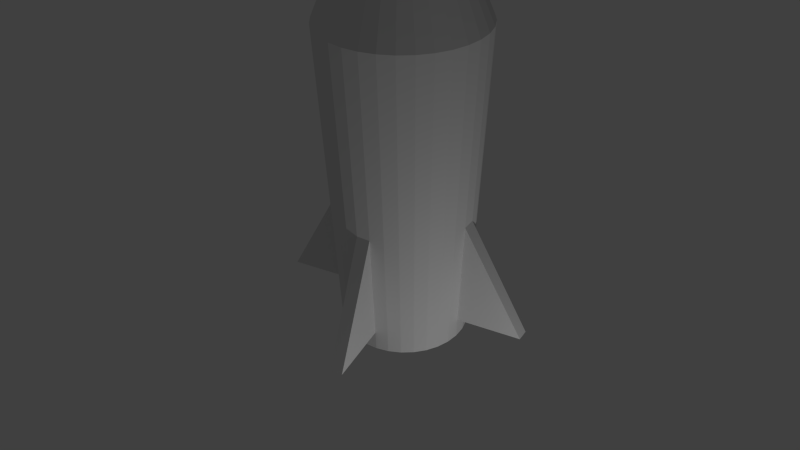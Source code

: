 # Source: Rakete.blend  (saved by Blender 2.69.0; exported with 4.5.12 LTS)
import bpy
from mathutils import Matrix  # noqa: F401  (used for matrix-valued properties, if any)

bpy.ops.wm.read_factory_settings(use_empty=True)
scene = bpy.context.scene
scene.name = 'Scene'

# ---- collections
col_collection_1 = bpy.data.collections.new('Collection 1'); scene.collection.children.link(col_collection_1)

# ---- materials (node trees are filled in below, after node groups)
mat_material = bpy.data.materials.new('Material')
mat_material.alpha_threshold = 0.0
mat_material.use_transparent_shadow = False
mat_material.roughness = 0.5
mat_material.line_color = (0.0, 0.0, 0.0, 1.0)

# ---- material node trees

# ---- world
world_world = bpy.data.worlds.new('World'); scene.world = world_world
world_world.color = (0.05088, 0.05088, 0.05088)
world_world.use_sun_shadow = False
world_world.sun_shadow_jitter_overblur = 0.0
world_world.cycles.sampling_method = 'MANUAL'
world_world.cycles.sample_map_resolution = 256

# ---- cameras
cam_camera = bpy.data.cameras.new('Camera')
cam_camera.clip_end = 100.0
cam_camera.lens = 35.0
cam_camera.sensor_width = 32.0
cam_camera.sensor_height = 18.0
cam_camera.ortho_scale = 7.314
cam_camera.dof.focus_distance = 0.0
cam_camera.dof.aperture_fstop = 128.0

# ---- lights
light_lamp = bpy.data.lights.new('Lamp', 'POINT')
light_lamp.transmission_factor = 0.0
light_lamp.cutoff_distance = 30.0
light_lamp.energy = 100.0
light_lamp.shadow_buffer_clip_start = 1.001
light_lamp.shadow_soft_size = 0.1
light_lamp.shadow_maximum_resolution = 0.006
light_lamp.use_absolute_resolution = True
light_lamp.cycles.use_multiple_importance_sampling = False

# ---- meshes
me_cylinder = bpy.data.meshes.new('Cylinder')
me_cylinder.from_pydata([(2.151e-08, 0.8188, 0.03399), (0.0, 1.0, 2.034), (0.1597, 0.8031, 0.03399), (0.1951, 0.9808, 2.034), (0.3134, 0.7565, 0.03399), (0.3827, 0.9239, 2.034), (0.4549, 0.6808, 0.03399), (0.5556, 0.8315, 2.034), (0.579, 0.579, 0.03399), (0.7071, 0.7071, 2.034), (0.6808, 0.4549, 0.03399), (0.8315, 0.5556, 2.034), (0.7565, 0.3134, 0.03399), (0.9239, 0.3827, 2.034), (0.8031, 0.1597, 0.03399), (0.9808, 0.1951, 2.034), (0.8188, 1.135e-07, 0.03399), (1.0, 7.55e-08, 2.034), (0.8031, -0.1597, 0.03399), (0.9808, -0.1951, 2.034), (0.7565, -0.3134, 0.03399), (0.9239, -0.3827, 2.034), (0.6808, -0.4549, 0.03399), (0.8315, -0.5556, 2.034), (0.579, -0.579, 0.03399), (0.7071, -0.7071, 2.034), (0.4549, -0.6808, 0.03399), (0.5556, -0.8315, 2.034), (0.3134, -0.7565, 0.03399), (0.3827, -0.9239, 2.034), (0.1597, -0.8031, 0.03399), (0.1951, -0.9808, 2.034), (-2.453e-07, -0.8188, 0.03399), (-3.258e-07, -1.0, 2.034), (-0.1597, -0.8031, 0.03399), (-0.1951, -0.9808, 2.034), (-0.3134, -0.7565, 0.03399), (-0.3827, -0.9239, 2.034), (-0.4549, -0.6808, 0.03399), (-0.5556, -0.8315, 2.034), (-0.579, -0.579, 0.03399), (-0.7071, -0.7071, 2.034), (-0.6808, -0.4549, 0.03399), (-0.8315, -0.5556, 2.034), (-0.7565, -0.3134, 0.03399), (-0.9239, -0.3827, 2.034), (-0.8031, -0.1597, 0.03399), (-0.9808, -0.1951, 2.034), (-0.8188, 8.423e-07, 0.03399), (-1.0, 9.656e-07, 2.034), (-0.8031, 0.1597, 0.03399), (-0.9808, 0.1951, 2.034), (-0.7565, 0.3134, 0.03399), (-0.9239, 0.3827, 2.034), (-0.6808, 0.4549, 0.03399), (-0.8315, 0.5556, 2.034), (-0.579, 0.579, 0.03399), (-0.7071, 0.7071, 2.034), (-0.4549, 0.6808, 0.03399), (-0.5556, 0.8315, 2.034), (-0.3134, 0.7565, 0.03399), (-0.3827, 0.9239, 2.034), (-0.1597, 0.8031, 0.03399), (-0.1951, 0.9808, 2.034), (-1.746e-07, 0.03719, 3.143), (0.007255, 0.03647, 3.143), (0.01423, 0.03436, 3.143), (0.02066, 0.03092, 3.143), (0.0263, 0.0263, 3.143), (0.03092, 0.02066, 3.143), (0.03436, 0.01423, 3.143), (0.03647, 0.007256, 3.143), (0.03719, 2.772e-07, 3.143), (0.03647, -0.007255, 3.143), (0.03436, -0.01423, 3.143), (0.03092, -0.02066, 3.143), (0.0263, -0.0263, 3.143), (0.02066, -0.03092, 3.143), (0.01423, -0.03436, 3.143), (0.007255, -0.03647, 3.143), (-1.867e-07, -0.03719, 3.143), (-0.007255, -0.03647, 3.143), (-0.01423, -0.03436, 3.143), (-0.02066, -0.03092, 3.143), (-0.0263, -0.0263, 3.143), (-0.03092, -0.02066, 3.143), (-0.03436, -0.01423, 3.143), (-0.03647, -0.007255, 3.143), (-0.03719, 3.103e-07, 3.143), (-0.03647, 0.007256, 3.143), (-0.03436, 0.01423, 3.143), (-0.03092, 0.02066, 3.143), (-0.0263, 0.0263, 3.143), (-0.02066, 0.03092, 3.143), (-0.01423, 0.03436, 3.143), (-0.007255, 0.03647, 3.143), (1.248e-08, 0.8949, 0.8734), (0.1746, 0.8777, 0.8734), (0.3425, 0.8268, 0.8734), (0.4972, 0.7441, 0.8734), (0.6328, 0.6328, 0.8734), (0.7441, 0.4972, 0.8734), (0.8268, 0.3425, 0.8734), (0.8777, 0.1746, 0.8734), (0.8949, 9.752e-08, 0.8734), (0.8777, -0.1746, 0.8734), (0.8268, -0.3425, 0.8734), (0.7441, -0.4972, 0.8734), (0.6328, -0.6328, 0.8734), (0.4972, -0.7441, 0.8734), (0.3425, -0.8268, 0.8734), (0.1746, -0.8777, 0.8734), (-2.791e-07, -0.8949, 0.8734), (-0.1746, -0.8777, 0.8734), (-0.3425, -0.8268, 0.8734), (-0.4972, -0.7441, 0.8734), (-0.6328, -0.6328, 0.8734), (-0.7441, -0.4972, 0.8734), (-0.8268, -0.3425, 0.8734), (-0.8777, -0.1746, 0.8734), (-0.8949, 8.94e-07, 0.8734), (-0.8777, 0.1746, 0.8734), (-0.8268, 0.3425, 0.8734), (-0.7441, 0.4972, 0.8734), (-0.6328, 0.6328, 0.8734), (-0.4972, 0.7441, 0.8734), (-0.3425, 0.8268, 0.8734), (-0.1746, 0.8777, 0.8734), (0.1621, 0.8148, 0.1658), (0.3179, 0.7675, 0.1658), (0.4616, 0.6908, 0.1658), (0.5874, 0.5874, 0.1658), (0.6908, 0.4616, 0.1658), (0.7675, 0.3179, 0.1658), (0.8148, 0.1621, 0.1658), (0.8308, 1.109e-07, 0.1658), (0.8148, -0.1621, 0.1658), (0.7675, -0.3179, 0.1658), (0.6908, -0.4616, 0.1658), (0.5874, -0.5874, 0.1658), (0.4616, -0.6908, 0.1658), (0.3179, -0.7675, 0.1658), (0.1621, -0.8148, 0.1658), (-2.506e-07, -0.8308, 0.1658), (-0.1621, -0.8148, 0.1658), (-0.3179, -0.7675, 0.1658), (-0.4616, -0.6908, 0.1658), (-0.5874, -0.5874, 0.1658), (-0.6908, -0.4616, 0.1658), (-0.7675, -0.3179, 0.1658), (-0.8148, -0.1621, 0.1658), (-0.8308, 8.504e-07, 0.1658), (-0.8148, 0.1621, 0.1658), (-0.7675, 0.3179, 0.1658), (-0.6908, 0.4616, 0.1658), (-0.5874, 0.5874, 0.1658), (-0.4616, 0.6908, 0.1658), (-0.3179, 0.7675, 0.1658), (-0.1621, 0.8148, 0.1658), (2.009e-08, 0.8308, 0.1658), (0.1621, 0.8148, 0.1658), (2.009e-08, 0.8308, 0.1658), (0.1621, 1.646, 0.1658), (2.009e-08, 1.662, 0.1658), (-1.662, 8.504e-07, 0.1658), (-1.646, 0.1621, 0.1658), (-2.506e-07, -1.662, 0.1658), (-0.1621, -1.646, 0.1658), (1.662, 1.109e-07, 0.1658), (1.646, -0.1621, 0.1658)], [], [(96, 1, 3, 97), (97, 3, 5, 98), (98, 5, 7, 99), (99, 7, 9, 100), (100, 9, 11, 101), (101, 11, 13, 102), (102, 13, 15, 103), (103, 15, 17, 104), (104, 17, 19, 105), (105, 19, 21, 106), (106, 21, 23, 107), (107, 23, 25, 108), (108, 25, 27, 109), (109, 27, 29, 110), (110, 29, 31, 111), (111, 31, 33, 112), (112, 33, 35, 113), (113, 35, 37, 114), (114, 37, 39, 115), (115, 39, 41, 116), (116, 41, 43, 117), (117, 43, 45, 118), (118, 45, 47, 119), (119, 47, 49, 120), (120, 49, 51, 121), (121, 51, 53, 122), (122, 53, 55, 123), (123, 55, 57, 124), (124, 57, 59, 125), (125, 59, 61, 126), (63, 61, 94, 95), (127, 63, 1, 96), (126, 61, 63, 127), (0, 2, 4, 6, 8, 10, 12, 14, 16, 18, 20, 22, 24, 26, 28, 30, 32, 34, 36, 38, 40, 42, 44, 46, 48, 50, 52, 54, 56, 58, 60, 62), (65, 64, 95, 94, 93, 92, 91, 90, 89, 88, 87, 86, 85, 84, 83, 82, 81, 80, 79, 78, 77, 76, 75, 74, 73, 72, 71, 70, 69, 68, 67, 66), (41, 39, 83, 84), (19, 17, 72, 73), (47, 45, 86, 87), (25, 23, 75, 76), (53, 51, 89, 90), (9, 7, 67, 68), (31, 29, 78, 79), (59, 57, 92, 93), (37, 35, 81, 82), (15, 13, 70, 71), (1, 63, 95, 64), (43, 41, 84, 85), (21, 19, 73, 74), (49, 47, 87, 88), (5, 3, 65, 66), (27, 25, 76, 77), (55, 53, 90, 91), (11, 9, 68, 69), (33, 31, 79, 80), (61, 59, 93, 94), (39, 37, 82, 83), (3, 1, 64, 65), (17, 15, 71, 72), (45, 43, 85, 86), (23, 21, 74, 75), (51, 49, 88, 89), (7, 5, 66, 67), (29, 27, 77, 78), (57, 55, 91, 92), (35, 33, 80, 81), (13, 11, 69, 70), (159, 96, 97, 128), (128, 97, 98, 129), (129, 98, 99, 130), (130, 99, 100, 131), (131, 100, 101, 132), (132, 101, 102, 133), (133, 102, 103, 134), (134, 103, 104, 135), (135, 104, 105, 136), (136, 105, 106, 137), (137, 106, 107, 138), (138, 107, 108, 139), (139, 108, 109, 140), (140, 109, 110, 141), (141, 110, 111, 142), (142, 111, 112, 143), (143, 112, 113, 144), (144, 113, 114, 145), (145, 114, 115, 146), (146, 115, 116, 147), (147, 116, 117, 148), (148, 117, 118, 149), (149, 118, 119, 150), (150, 119, 120, 151), (151, 120, 121, 152), (152, 121, 122, 153), (153, 122, 123, 154), (154, 123, 124, 155), (155, 124, 125, 156), (156, 125, 126, 157), (158, 127, 96, 159), (157, 126, 127, 158), (0, 159, 128, 2), (2, 128, 129, 4), (4, 129, 130, 6), (6, 130, 131, 8), (8, 131, 132, 10), (10, 132, 133, 12), (12, 133, 134, 14), (14, 134, 135, 16), (16, 135, 136, 18), (18, 136, 137, 20), (20, 137, 138, 22), (22, 138, 139, 24), (24, 139, 140, 26), (26, 140, 141, 28), (28, 141, 142, 30), (30, 142, 143, 32), (32, 143, 144, 34), (34, 144, 145, 36), (36, 145, 146, 38), (38, 146, 147, 40), (40, 147, 148, 42), (42, 148, 149, 44), (44, 149, 150, 46), (46, 150, 151, 48), (48, 151, 152, 50), (50, 152, 153, 52), (52, 153, 154, 54), (54, 154, 155, 56), (56, 155, 156, 58), (58, 156, 157, 60), (62, 158, 159, 0), (60, 157, 158, 62), (128, 159, 161, 160), (160, 161, 163, 162), (163, 96, 97, 162), (152, 151, 164, 165), (164, 120, 121, 165), (144, 143, 166, 167), (166, 112, 113, 167), (136, 135, 168, 169), (168, 104, 105, 169), (168, 135, 104), (136, 169, 105), (166, 143, 112), (144, 167, 113), (164, 151, 120), (152, 165, 121), (161, 159, 96, 163), (128, 160, 162, 97)])
_uv = me_cylinder.uv_layers.new(name='UVMap')
_uv.uv.foreach_set('vector', [0.3881, 0.8783, 0.1813, 0.8783, 0.1816, 0.8437, 0.3884, 0.8474, 0.3884, 0.8474, 0.1816, 0.8437, 0.1825, 0.8104, 0.3891, 0.8176, 0.3891, 0.8176, 0.1825, 0.8104, 0.1839, 0.7798, 0.3904, 0.7901, 0.3904, 0.7901, 0.1839, 0.7798, 0.1858, 0.7529, 0.3921, 0.7661, 0.3921, 0.7397, 0.1858, 0.7529, 0.1839, 0.726, 0.3904, 0.7156, 0.3904, 0.7156, 0.1839, 0.726, 0.1825, 0.6953, 0.3891, 0.6882, 0.3891, 0.6882, 0.1825, 0.6953, 0.1816, 0.662, 0.3884, 0.6584, 0.3884, 0.6584, 0.1816, 0.662, 0.1813, 0.6274, 0.3881, 0.6274, 0.3881, 0.6274, 0.1813, 0.6274, 0.1816, 0.5928, 0.3884, 0.5964, 0.3884, 0.5964, 0.1816, 0.5928, 0.1825, 0.5595, 0.3891, 0.5666, 0.3891, 0.5666, 0.1825, 0.5595, 0.1839, 0.5288, 0.3904, 0.5392, 0.3904, 0.5392, 0.1839, 0.5288, 0.1858, 0.5019, 0.3921, 0.5151, 0.3921, 0.2378, 0.1858, 0.251, 0.1839, 0.2241, 0.3904, 0.2137, 0.3904, 0.2137, 0.1839, 0.2241, 0.1825, 0.1934, 0.3891, 0.1862, 0.3891, 0.1862, 0.1825, 0.1934, 0.1816, 0.1601, 0.3884, 0.1565, 0.3884, 0.1565, 0.1816, 0.1601, 0.1813, 0.1255, 0.3881, 0.1255, 0.3881, 0.1255, 0.1813, 0.1255, 0.1816, 0.09086, 0.3884, 0.0945, 0.3884, 0.0945, 0.1816, 0.09086, 0.1825, 0.05757, 0.3891, 0.06471, 0.3891, 0.06471, 0.1825, 0.05757, 0.1839, 0.02689, 0.3904, 0.03725, 0.3904, 0.03725, 0.1839, 0.02689, 0.1858, 0.0, 0.3921, 0.01319, 0.3921, 0.4887, 0.1858, 0.5019, 0.1839, 0.475, 0.3904, 0.4647, 0.3904, 0.4647, 0.1839, 0.475, 0.1825, 0.4443, 0.3891, 0.4372, 0.3891, 0.4372, 0.1825, 0.4443, 0.1816, 0.411, 0.3884, 0.4074, 0.3884, 0.4074, 0.1816, 0.411, 0.1813, 0.3764, 0.3881, 0.3764, 0.3881, 0.3764, 0.1813, 0.3764, 0.1816, 0.3418, 0.3884, 0.3455, 0.3884, 0.3455, 0.1816, 0.3418, 0.1825, 0.3085, 0.3891, 0.3157, 0.3891, 0.3157, 0.1825, 0.3085, 0.1839, 0.2778, 0.3904, 0.2882, 0.3904, 0.2882, 0.1839, 0.2778, 0.1858, 0.251, 0.3921, 0.2641, 0.3921, 0.9906, 0.1858, 1.004, 0.1839, 0.9769, 0.3904, 0.9666, 0.3904, 0.9666, 0.1839, 0.9769, 0.1825, 0.9462, 0.3891, 0.9391, 0.1816, 0.913, 0.1825, 0.9462, 4.315e-05, 0.8809, 1.092e-05, 0.8796, 0.3884, 0.9093, 0.1816, 0.913, 0.1813, 0.8783, 0.3881, 0.8783, 0.3891, 0.9391, 0.1825, 0.9462, 0.1816, 0.913, 0.3884, 0.9093, 0.5413, 0.3431, 0.5469, 0.3151, 0.5578, 0.2888, 0.5736, 0.2651, 0.5938, 0.245, 0.6174, 0.2292, 0.6438, 0.2183, 0.6717, 0.2127, 0.7002, 0.2127, 0.7281, 0.2183, 0.7544, 0.2292, 0.7781, 0.245, 0.7982, 0.2651, 0.8141, 0.2888, 0.825, 0.3151, 0.8305, 0.3431, 0.8305, 0.3715, 0.825, 0.3995, 0.8141, 0.4258, 0.7982, 0.4495, 0.7781, 0.4696, 0.7544, 0.4855, 0.7281, 0.4964, 0.7002, 0.5019, 0.6717, 0.5019, 0.6438, 0.4964, 0.6174, 0.4855, 0.5938, 0.4696, 0.5736, 0.4495, 0.5578, 0.4258, 0.5469, 0.3995, 0.5413, 0.3715, 0.6988, 0.6671, 0.6987, 0.6659, 0.6988, 0.6646, 0.6992, 0.6633, 0.6998, 0.6622, 0.7006, 0.6612, 0.7016, 0.6604, 0.7027, 0.6598, 0.704, 0.6594, 0.7053, 0.6593, 0.7066, 0.6594, 0.7078, 0.6598, 0.7089, 0.6604, 0.7099, 0.6612, 0.7108, 0.6622, 0.7114, 0.6633, 0.7117, 0.6646, 0.7119, 0.6659, 0.7117, 0.6671, 0.7114, 0.6684, 0.7108, 0.6695, 0.7099, 0.6705, 0.7089, 0.6713, 0.7078, 0.6719, 0.7066, 0.6723, 0.7053, 0.6725, 0.704, 0.6723, 0.7027, 0.6719, 0.7016, 0.6713, 0.7006, 0.6705, 0.6998, 0.6695, 0.6992, 0.6684, 0.8307, 0.5404, 0.8528, 0.5673, 0.7108, 0.6622, 0.7099, 0.6612, 0.1816, 0.5928, 0.1813, 0.6274, 0.0, 0.6274, 1.092e-05, 0.6261, 0.1816, 0.411, 0.1825, 0.4443, 4.315e-05, 0.379, 1.092e-05, 0.3777, 0.8307, 0.7913, 0.8039, 0.8134, 0.7089, 0.6713, 0.7099, 0.6705, 0.1825, 0.3085, 0.1816, 0.3418, 1.092e-05, 0.3751, 4.315e-05, 0.3739, 0.5798, 0.7913, 0.5577, 0.7644, 0.6998, 0.6695, 0.7006, 0.6705, 0.1816, 0.1601, 0.1825, 0.1934, 4.315e-05, 0.128, 1.092e-05, 0.1268, 0.5577, 0.5673, 0.5798, 0.5404, 0.7006, 0.6612, 0.6998, 0.6622, 0.1825, 0.05757, 0.1816, 0.09086, 1.092e-05, 0.1242, 4.32e-05, 0.123, 0.1816, 0.662, 0.1825, 0.6953, 4.315e-05, 0.6299, 1.092e-05, 0.6287, 0.1813, 0.8783, 0.1816, 0.913, 1.092e-05, 0.8796, 0.0, 0.8783, 0.8039, 0.5183, 0.8307, 0.5404, 0.7099, 0.6612, 0.7089, 0.6604, 0.1825, 0.5595, 0.1816, 0.5928, 1.092e-05, 0.6261, 4.315e-05, 0.6249, 0.1813, 0.3764, 0.1816, 0.411, 1.092e-05, 0.3777, 0.0, 0.3764, 0.1825, 0.8104, 0.1816, 0.8437, 1.092e-05, 0.8771, 4.315e-05, 0.8758, 0.8528, 0.7644, 0.8307, 0.7913, 0.7099, 0.6705, 0.7108, 0.6695, 0.6067, 0.5183, 0.6374, 0.5019, 0.7027, 0.6598, 0.7016, 0.6604, 0.6067, 0.8134, 0.5798, 0.7913, 0.7006, 0.6705, 0.7016, 0.6713, 0.1813, 0.1255, 0.1816, 0.1601, 1.092e-05, 0.1268, 0.0, 0.1255, 0.5413, 0.5979, 0.5577, 0.5673, 0.6998, 0.6622, 0.6992, 0.6633, 0.8528, 0.5673, 0.8692, 0.5979, 0.7114, 0.6633, 0.7108, 0.6622, 0.1816, 0.8437, 0.1813, 0.8783, 0.0, 0.8783, 1.092e-05, 0.8771, 0.1813, 0.6274, 0.1816, 0.662, 1.092e-05, 0.6287, 0.0, 0.6274, 0.7732, 0.5019, 0.8039, 0.5183, 0.7089, 0.6604, 0.7078, 0.6598, 0.8039, 0.8134, 0.7732, 0.8298, 0.7078, 0.6719, 0.7089, 0.6713, 0.1816, 0.3418, 0.1813, 0.3764, 0.0, 0.3764, 1.092e-05, 0.3751, 0.5577, 0.7644, 0.5413, 0.7338, 0.6992, 0.6684, 0.6998, 0.6695, 0.8692, 0.7338, 0.8528, 0.7644, 0.7108, 0.6695, 0.7114, 0.6684, 0.5798, 0.5404, 0.6067, 0.5183, 0.7016, 0.6604, 0.7006, 0.6612, 0.1816, 0.09086, 0.1813, 0.1255, 0.0, 0.1255, 1.092e-05, 0.1242, 0.6374, 0.8298, 0.6067, 0.8134, 0.7016, 0.6713, 0.7027, 0.6719, 0.5142, 0.8783, 0.3881, 0.8783, 0.3884, 0.8474, 0.5144, 0.8496, 0.5144, 0.8496, 0.3884, 0.8474, 0.3891, 0.8176, 0.5151, 0.8219, 0.5151, 0.8219, 0.3891, 0.8176, 0.3904, 0.7901, 0.5163, 0.7964, 0.5163, 0.7964, 0.3904, 0.7901, 0.3921, 0.7661, 0.5179, 0.7741, 0.5179, 0.7316, 0.3921, 0.7397, 0.3904, 0.7156, 0.5163, 0.7093, 0.5163, 0.7093, 0.3904, 0.7156, 0.3891, 0.6882, 0.5151, 0.6838, 0.5151, 0.6838, 0.3891, 0.6882, 0.3884, 0.6584, 0.5144, 0.6561, 0.5144, 0.6561, 0.3884, 0.6584, 0.3881, 0.6274, 0.5142, 0.6274, 0.5142, 0.6274, 0.3881, 0.6274, 0.3884, 0.5964, 0.5144, 0.5986, 0.5144, 0.5986, 0.3884, 0.5964, 0.3891, 0.5666, 0.5151, 0.571, 0.5151, 0.571, 0.3891, 0.5666, 0.3904, 0.5392, 0.5163, 0.5455, 0.5163, 0.5455, 0.3904, 0.5392, 0.3921, 0.5151, 0.5179, 0.5231, 0.5179, 0.2297, 0.3921, 0.2378, 0.3904, 0.2137, 0.5163, 0.2074, 0.5163, 0.2074, 0.3904, 0.2137, 0.3891, 0.1862, 0.5151, 0.1819, 0.5151, 0.1819, 0.3891, 0.1862, 0.3884, 0.1565, 0.5144, 0.1542, 0.5144, 0.1542, 0.3884, 0.1565, 0.3881, 0.1255, 0.5142, 0.1255, 0.5142, 0.1255, 0.3881, 0.1255, 0.3884, 0.0945, 0.5144, 0.09672, 0.5144, 0.09672, 0.3884, 0.0945, 0.3891, 0.06471, 0.5151, 0.06906, 0.5151, 0.06906, 0.3891, 0.06471, 0.3904, 0.03725, 0.5163, 0.04357, 0.5163, 0.04357, 0.3904, 0.03725, 0.3921, 0.01319, 0.5179, 0.02123, 0.5179, 0.4807, 0.3921, 0.4887, 0.3904, 0.4647, 0.5163, 0.4583, 0.5163, 0.4583, 0.3904, 0.4647, 0.3891, 0.4372, 0.5151, 0.4328, 0.5151, 0.4328, 0.3891, 0.4372, 0.3884, 0.4074, 0.5144, 0.4052, 0.5144, 0.4052, 0.3884, 0.4074, 0.3881, 0.3764, 0.5142, 0.3764, 0.5142, 0.3764, 0.3881, 0.3764, 0.3884, 0.3455, 0.5144, 0.3477, 0.5144, 0.3477, 0.3884, 0.3455, 0.3891, 0.3157, 0.5151, 0.32, 0.5151, 0.32, 0.3891, 0.3157, 0.3904, 0.2882, 0.5163, 0.2945, 0.5163, 0.2945, 0.3904, 0.2882, 0.3921, 0.2641, 0.5179, 0.2722, 0.5179, 0.9826, 0.3921, 0.9906, 0.3904, 0.9666, 0.5163, 0.9602, 0.5163, 0.9602, 0.3904, 0.9666, 0.3891, 0.9391, 0.5151, 0.9348, 0.5144, 0.9071, 0.3884, 0.9093, 0.3881, 0.8783, 0.5142, 0.8783, 0.5151, 0.9348, 0.3891, 0.9391, 0.3884, 0.9093, 0.5144, 0.9071, 0.5377, 0.8783, 0.5142, 0.8783, 0.5144, 0.8496, 0.5379, 0.85, 0.5379, 0.85, 0.5144, 0.8496, 0.5151, 0.8219, 0.5386, 0.8227, 0.5386, 0.8227, 0.5151, 0.8219, 0.5163, 0.7964, 0.5398, 0.7976, 0.5398, 0.7976, 0.5163, 0.7964, 0.5179, 0.7741, 0.5413, 0.7756, 0.5413, 0.7301, 0.5179, 0.7316, 0.5163, 0.7093, 0.5398, 0.7081, 0.5398, 0.7081, 0.5163, 0.7093, 0.5151, 0.6838, 0.5386, 0.683, 0.5386, 0.683, 0.5151, 0.6838, 0.5144, 0.6561, 0.5379, 0.6557, 0.5379, 0.6557, 0.5144, 0.6561, 0.5142, 0.6274, 0.5377, 0.6274, 0.5377, 0.6274, 0.5142, 0.6274, 0.5144, 0.5986, 0.5379, 0.599, 0.5379, 0.599, 0.5144, 0.5986, 0.5151, 0.571, 0.5386, 0.5718, 0.5386, 0.5718, 0.5151, 0.571, 0.5163, 0.5455, 0.5398, 0.5467, 0.5398, 0.5467, 0.5163, 0.5455, 0.5179, 0.5231, 0.5413, 0.5246, 0.5413, 0.2282, 0.5179, 0.2297, 0.5163, 0.2074, 0.5398, 0.2062, 0.5398, 0.2062, 0.5163, 0.2074, 0.5151, 0.1819, 0.5386, 0.1811, 0.5386, 0.1811, 0.5151, 0.1819, 0.5144, 0.1542, 0.5379, 0.1538, 0.5379, 0.1538, 0.5144, 0.1542, 0.5142, 0.1255, 0.5377, 0.1255, 0.5377, 0.1255, 0.5142, 0.1255, 0.5144, 0.09672, 0.5379, 0.09713, 0.5379, 0.09713, 0.5144, 0.09672, 0.5151, 0.06906, 0.5386, 0.06987, 0.5386, 0.06987, 0.5151, 0.06906, 0.5163, 0.04357, 0.5398, 0.04475, 0.5398, 0.04475, 0.5163, 0.04357, 0.5179, 0.02123, 0.5413, 0.02273, 0.5413, 0.4792, 0.5179, 0.4807, 0.5163, 0.4583, 0.5398, 0.4572, 0.5398, 0.4572, 0.5163, 0.4583, 0.5151, 0.4328, 0.5386, 0.432, 0.5386, 0.432, 0.5151, 0.4328, 0.5144, 0.4052, 0.5379, 0.4048, 0.5379, 0.4048, 0.5144, 0.4052, 0.5142, 0.3764, 0.5377, 0.3764, 0.5377, 0.3764, 0.5142, 0.3764, 0.5144, 0.3477, 0.5379, 0.3481, 0.5379, 0.3481, 0.5144, 0.3477, 0.5151, 0.32, 0.5386, 0.3208, 0.5386, 0.3208, 0.5151, 0.32, 0.5163, 0.2945, 0.5398, 0.2957, 0.5398, 0.2957, 0.5163, 0.2945, 0.5179, 0.2722, 0.5413, 0.2737, 0.5413, 0.9811, 0.5179, 0.9826, 0.5163, 0.9602, 0.5398, 0.9591, 0.5398, 0.9591, 0.5163, 0.9602, 0.5151, 0.9348, 0.5386, 0.9339, 0.5379, 0.9067, 0.5144, 0.9071, 0.5142, 0.8783, 0.5377, 0.8783, 0.5386, 0.9339, 0.5151, 0.9348, 0.5144, 0.9071, 0.5379, 0.9067, 0.0, 0.0, 0.0, 0.0, 0.0, 0.0, 0.0, 0.0, 0.7915, 0.8298, 0.8203, 0.8326, 0.8203, 0.9801, 0.7915, 0.9773, 1.0, 0.5476, 1.0, 0.6837, 0.969, 0.6868, 0.9712, 0.5504, 0.9591, 0.3979, 0.9303, 0.395, 0.9303, 0.2475, 0.9591, 0.2504, 0.9901, 0.2475, 0.9901, 0.3837, 0.9591, 0.3867, 0.9613, 0.2504, 0.9637, 0.2097, 0.935, 0.2069, 0.935, 0.05939, 0.9637, 0.06222, 0.9947, 0.07054, 0.9947, 0.2067, 0.9637, 0.2097, 0.966, 0.07337, 0.8405, 0.8298, 0.8692, 0.8326, 0.8692, 0.9801, 0.8405, 0.9773, 1.0, 0.6868, 1.0, 0.8229, 0.969, 0.826, 0.9712, 0.6896, 0.969, 0.8717, 0.8692, 0.7631, 0.969, 0.6868, 0.935, 0.1852, 0.7881, 0.1721, 0.935, 0.05939, 0.969, 0.6868, 0.8692, 0.5782, 0.969, 0.5019, 0.5413, 0.1086, 0.6411, 0.0, 0.6411, 0.1852, 0.6664, 0.8298, 0.6664, 0.9773, 0.5413, 0.9659, 0.7881, 0.1852, 0.6411, 0.1721, 0.7881, 0.05939, 0.7915, 0.9773, 0.7915, 0.9773, 0.6664, 0.9659, 0.7915, 0.8298, 0.8305, 0.3213, 0.8305, 0.3213, 0.9303, 0.2127, 0.9303, 0.3979])
me_cylinder.materials.append(mat_material)
me_cylinder.use_remesh_preserve_volume = False
me_cylinder.use_remesh_preserve_attributes = False
me_cylinder.use_mirror_vertex_groups = False
me_cylinder.update()

# ---- objects
ob_cylinder = bpy.data.objects.new('Cylinder', me_cylinder)
ob_lamp = bpy.data.objects.new('Lamp', light_lamp)
ob_camera = bpy.data.objects.new('Camera', cam_camera)

# ---- transforms, parenting, visibility, modifiers, constraints
ob_cylinder.location = (0.0, 0.0, 0.0)
ob_cylinder.scale = (1.0, 1.0, 2.018)
ob_cylinder.lineart.crease_threshold = 0.0
ob_lamp.location = (-2.688, -3.617, -0.2457)
ob_lamp.rotation_euler = (0.6503, 0.05522, 1.866)
ob_lamp.lock_rotations_4d = False
ob_lamp.empty_display_type = 'ARROWS'
ob_lamp.color = (0.0, 0.0, 0.0, 0.0)
ob_lamp.lineart.crease_threshold = 0.0
ob_camera.location = (-8.009, -4.041, 7.511)
ob_camera.rotation_euler = (0.9757, 0.01026, -1.104)
ob_camera.scale = (1.0, 1.0, 1.0)
ob_camera.lock_rotations_4d = False
ob_camera.empty_display_type = 'ARROWS'
ob_camera.color = (0.0, 0.0, 0.0, 0.0)
ob_camera.display_type = 'WIRE'
ob_camera.lineart.crease_threshold = 0.0

# ---- collection membership
col_collection_1.objects.link(ob_cylinder)
col_collection_1.objects.link(ob_lamp)
col_collection_1.objects.link(ob_camera)

# ---- scene / render settings (as saved in the file)
scene.camera = ob_camera
scene.frame_start = 1; scene.frame_end = 250; scene.frame_set(1)
scene.render.engine = 'BLENDER_EEVEE_NEXT'
scene.render.image_settings.compression = 90
scene.render.resolution_percentage = 50
scene.render.dither_intensity = 0.0
scene.cycles.use_denoising = False
scene.cycles.samples = 10
scene.cycles.sampling_pattern = 'TABULATED_SOBOL'
scene.cycles.light_sampling_threshold = 0.0
scene.cycles.use_adaptive_sampling = False
scene.cycles.use_light_tree = False
scene.cycles.blur_glossy = 0.0
scene.cycles.volume_bounces = 1
scene.cycles.pixel_filter_type = 'GAUSSIAN'
scene.cycles.sample_clamp_indirect = 0.0
scene.view_settings.view_transform = 'Standard'
bpy.context.view_layer.update()
